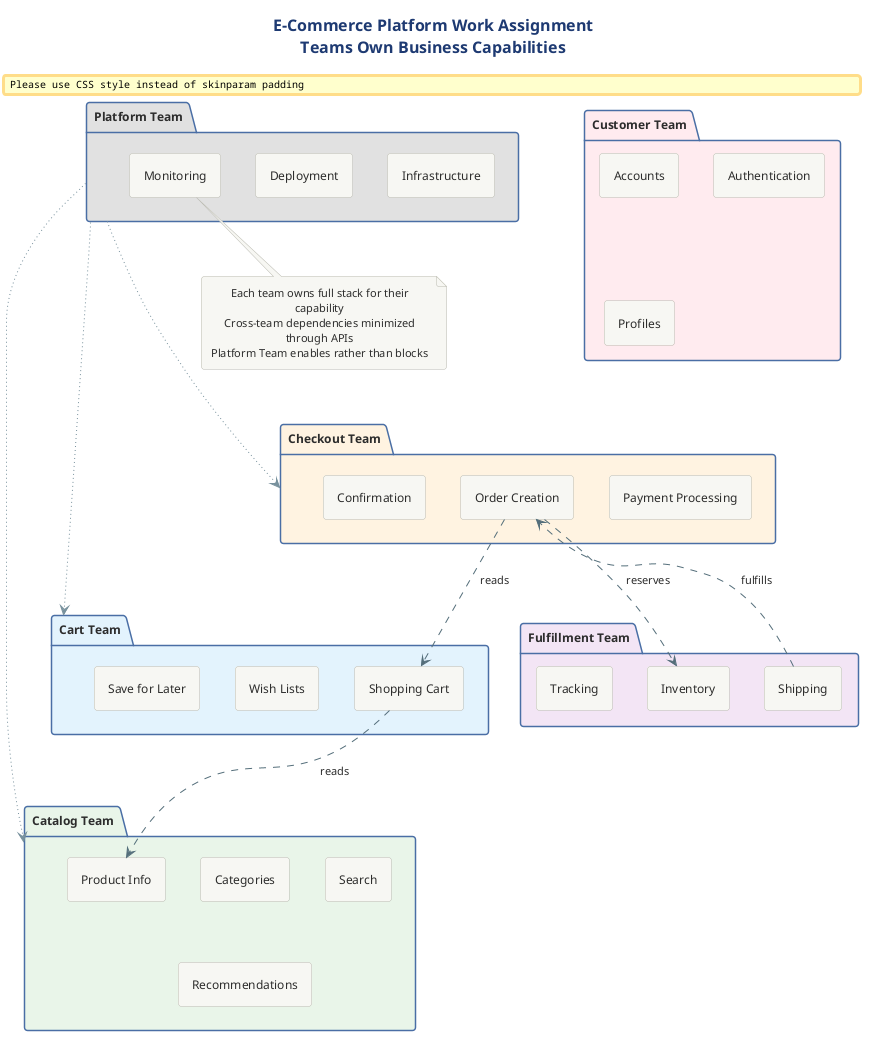

The diagram above was rendered by PlantUML. Its source (embedded in the PNG):
@startuml 08-ecommerce-example

!include ../../../../../../tooling/styles/plantuml/structural/package-diagram-style.iuml

title **E-Commerce Platform Work Assignment**\nTeams Own Business Capabilities

' Define team packages with their owned modules
package "**Catalog Team**" as catTeam #E8F5E9 {
    rectangle "Product Info" as prod
    rectangle "Categories" as cat
    rectangle "Search" as search
    rectangle "Recommendations" as rec
}

package "**Cart Team**" as cartTeam #E3F2FD {
    rectangle "Shopping Cart" as cart
    rectangle "Wish Lists" as wish
    rectangle "Save for Later" as save
}

package "**Checkout Team**" as checkTeam #FFF3E0 {
    rectangle "Payment Processing" as pay
    rectangle "Order Creation" as order
    rectangle "Confirmation" as conf
}

package "**Fulfillment Team**" as fulfTeam #F3E5F5 {
    rectangle "Inventory" as inv
    rectangle "Shipping" as ship
    rectangle "Tracking" as track
}

package "**Customer Team**" as custTeam #FFEBEE {
    rectangle "Accounts" as acct
    rectangle "Authentication" as auth
    rectangle "Profiles" as prof
}

package "**Platform Team**" as platTeam #E0E0E0 {
    rectangle "Infrastructure" as infra
    rectangle "Deployment" as deploy
    rectangle "Monitoring" as mon
}

' Key dependencies (simplified)
cart -[#546E7A,dashed]-> prod : reads
order -[#546E7A,dashed]-> cart : reads
order -[#546E7A,dashed]-> inv : reserves
ship -[#546E7A,dashed]-> order : fulfills

' Platform supports all
platTeam .[#78909C,dotted]..> catTeam
platTeam .[#78909C,dotted]..> cartTeam
platTeam .[#78909C,dotted]..> checkTeam

note bottom
Each team owns full stack for their capability
Cross-team dependencies minimized through APIs
Platform Team enables rather than blocks
end note

@enduml